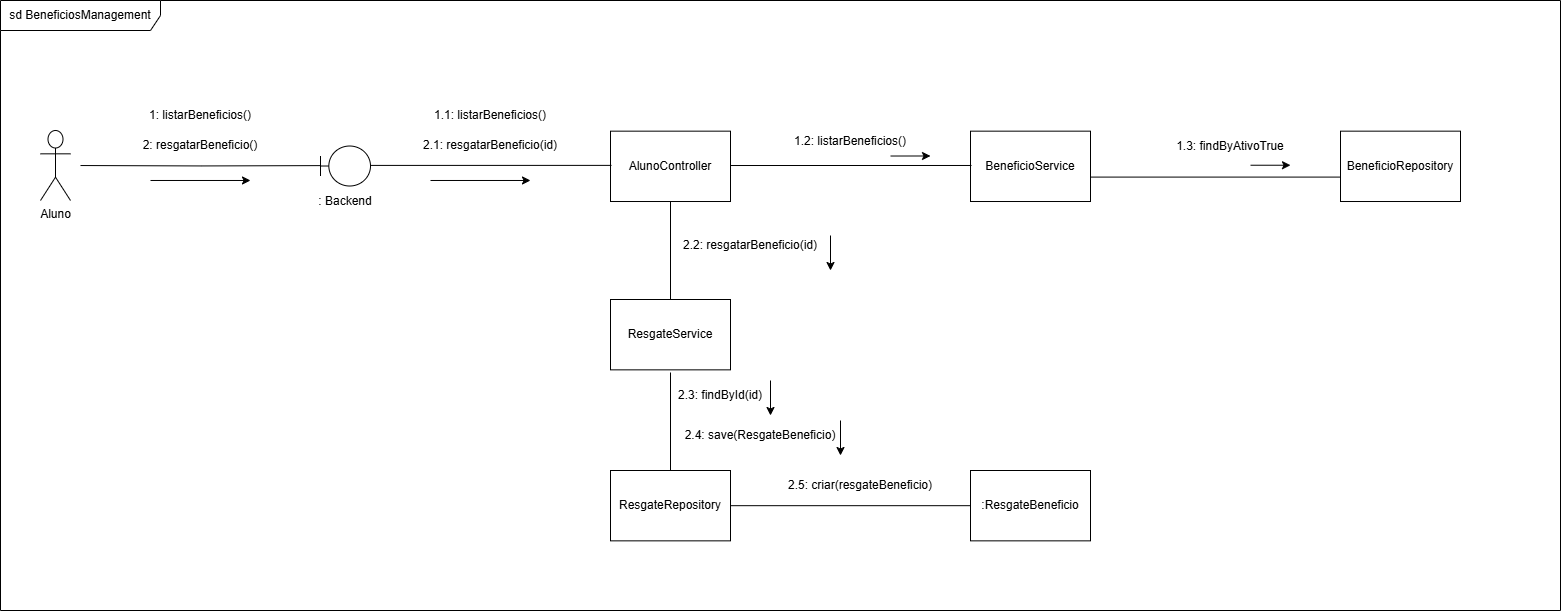

The diagram above was exported from draw.io. Its source (the exported page's mxGraphModel, read from the mxfile embedded in the PNG):
<mxGraphModel dx="4645" dy="1269" grid="1" gridSize="10" guides="1" tooltips="1" connect="1" arrows="1" fold="1" page="1" pageScale="1" pageWidth="827" pageHeight="1169" math="0" shadow="0">
  <root>
    <mxCell id="0" />
    <mxCell id="1" parent="0" />
    <mxCell id="Od0VvilPspHsfgEkI48X-67" value="sd BeneficiosManagement" style="shape=umlFrame;whiteSpace=wrap;html=1;pointerEvents=0;recursiveResize=0;container=1;collapsible=0;width=160;" parent="1" vertex="1">
      <mxGeometry x="-1940" y="250" width="1560" height="610" as="geometry" />
    </mxCell>
    <mxCell id="Od0VvilPspHsfgEkI48X-5" value="Aluno" style="shape=umlActor;verticalLabelPosition=bottom;verticalAlign=top;html=1;outlineConnect=0;" parent="1" vertex="1">
      <mxGeometry x="-1900" y="380" width="30" height="70" as="geometry" />
    </mxCell>
    <mxCell id="Od0VvilPspHsfgEkI48X-9" value="AlunoController" style="rounded=0;whiteSpace=wrap;html=1;" parent="1" vertex="1">
      <mxGeometry x="-1330" y="380.65999999999997" width="120" height="70.35222740336201" as="geometry" />
    </mxCell>
    <mxCell id="Od0VvilPspHsfgEkI48X-15" value="BeneficioService" style="rounded=0;whiteSpace=wrap;html=1;" parent="1" vertex="1">
      <mxGeometry x="-970" y="380.65999999999997" width="120" height="70.35222740336201" as="geometry" />
    </mxCell>
    <mxCell id="Od0VvilPspHsfgEkI48X-28" value="BeneficioRepository" style="rounded=0;whiteSpace=wrap;html=1;" parent="1" vertex="1">
      <mxGeometry x="-600" y="380.65999999999997" width="120" height="70.35222740336201" as="geometry" />
    </mxCell>
    <mxCell id="Od0VvilPspHsfgEkI48X-127" value="" style="endArrow=none;endFill=0;html=1;edgeStyle=orthogonalEdgeStyle;align=left;verticalAlign=top;rounded=0;entryX=0.011;entryY=0.49;entryDx=0;entryDy=0;entryPerimeter=0;" parent="1" target="Od0VvilPspHsfgEkI48X-126" edge="1">
      <mxGeometry x="-1" relative="1" as="geometry">
        <mxPoint x="-1860" y="415.03" as="sourcePoint" />
        <mxPoint x="-1630" y="415" as="targetPoint" />
      </mxGeometry>
    </mxCell>
    <mxCell id="Od0VvilPspHsfgEkI48X-132" value="" style="group" parent="1" connectable="0" vertex="1">
      <mxGeometry x="-1625" y="395.51" width="60" height="70" as="geometry" />
    </mxCell>
    <mxCell id="Od0VvilPspHsfgEkI48X-126" value="" style="shape=umlBoundary;whiteSpace=wrap;html=1;" parent="Od0VvilPspHsfgEkI48X-132" vertex="1">
      <mxGeometry x="5" width="50" height="40" as="geometry" />
    </mxCell>
    <mxCell id="Od0VvilPspHsfgEkI48X-130" value=": Backend" style="text;html=1;whiteSpace=wrap;strokeColor=none;fillColor=none;align=center;verticalAlign=middle;rounded=0;" parent="Od0VvilPspHsfgEkI48X-132" vertex="1">
      <mxGeometry y="40" width="60" height="30" as="geometry" />
    </mxCell>
    <mxCell id="Od0VvilPspHsfgEkI48X-133" value="1: listarBeneficios()" style="text;html=1;whiteSpace=wrap;strokeColor=none;fillColor=none;align=center;verticalAlign=middle;rounded=0;" parent="1" vertex="1">
      <mxGeometry x="-1840" y="350" width="200" height="30" as="geometry" />
    </mxCell>
    <mxCell id="Od0VvilPspHsfgEkI48X-134" value="2: resgatarBeneficio()" style="text;html=1;whiteSpace=wrap;strokeColor=none;fillColor=none;align=center;verticalAlign=middle;rounded=0;" parent="1" vertex="1">
      <mxGeometry x="-1840" y="380" width="200" height="30" as="geometry" />
    </mxCell>
    <mxCell id="Od0VvilPspHsfgEkI48X-136" value="" style="endArrow=none;endFill=0;html=1;edgeStyle=orthogonalEdgeStyle;align=left;verticalAlign=top;rounded=0;entryX=0.011;entryY=0.49;entryDx=0;entryDy=0;entryPerimeter=0;" parent="1" edge="1">
      <mxGeometry x="-1" relative="1" as="geometry">
        <mxPoint x="-1570" y="414.90999999999997" as="sourcePoint" />
        <mxPoint x="-1329" y="414.88" as="targetPoint" />
      </mxGeometry>
    </mxCell>
    <mxCell id="Od0VvilPspHsfgEkI48X-139" value="1.1: listarBeneficios()" style="text;html=1;whiteSpace=wrap;strokeColor=none;fillColor=none;align=center;verticalAlign=middle;rounded=0;" parent="1" vertex="1">
      <mxGeometry x="-1550" y="350" width="200" height="30" as="geometry" />
    </mxCell>
    <mxCell id="Od0VvilPspHsfgEkI48X-140" value="2.1: resgatarBeneficio(id)" style="text;html=1;whiteSpace=wrap;strokeColor=none;fillColor=none;align=center;verticalAlign=middle;rounded=0;" parent="1" vertex="1">
      <mxGeometry x="-1550" y="380" width="200" height="30" as="geometry" />
    </mxCell>
    <mxCell id="Od0VvilPspHsfgEkI48X-142" value="" style="endArrow=none;endFill=0;html=1;edgeStyle=orthogonalEdgeStyle;align=left;verticalAlign=top;rounded=0;entryX=0.011;entryY=0.49;entryDx=0;entryDy=0;entryPerimeter=0;" parent="1" edge="1">
      <mxGeometry x="-1" relative="1" as="geometry">
        <mxPoint x="-1210" y="415.01" as="sourcePoint" />
        <mxPoint x="-969" y="414.98" as="targetPoint" />
      </mxGeometry>
    </mxCell>
    <mxCell id="Od0VvilPspHsfgEkI48X-143" value="1.2: listarBeneficios()" style="text;html=1;whiteSpace=wrap;strokeColor=none;fillColor=none;align=center;verticalAlign=middle;rounded=0;" parent="1" vertex="1">
      <mxGeometry x="-1190" y="376.26" width="200" height="30" as="geometry" />
    </mxCell>
    <mxCell id="Od0VvilPspHsfgEkI48X-144" value="2.2: resgatarBeneficio(id)" style="text;html=1;whiteSpace=wrap;strokeColor=none;fillColor=none;align=center;verticalAlign=middle;rounded=0;" parent="1" vertex="1">
      <mxGeometry x="-1290" y="480.00000000000006" width="200" height="30" as="geometry" />
    </mxCell>
    <mxCell id="Od0VvilPspHsfgEkI48X-146" value="" style="endArrow=classic;html=1;rounded=0;" parent="1" edge="1">
      <mxGeometry width="50" height="50" relative="1" as="geometry">
        <mxPoint x="-1790" y="429.98" as="sourcePoint" />
        <mxPoint x="-1690" y="429.98" as="targetPoint" />
      </mxGeometry>
    </mxCell>
    <mxCell id="Od0VvilPspHsfgEkI48X-147" value="" style="endArrow=classic;html=1;rounded=0;" parent="1" edge="1">
      <mxGeometry width="50" height="50" relative="1" as="geometry">
        <mxPoint x="-1510" y="429.98" as="sourcePoint" />
        <mxPoint x="-1410" y="429.98" as="targetPoint" />
      </mxGeometry>
    </mxCell>
    <mxCell id="Od0VvilPspHsfgEkI48X-148" value="" style="endArrow=none;html=1;rounded=0;exitX=1;exitY=0.5;exitDx=0;exitDy=0;entryX=0;entryY=0.5;entryDx=0;entryDy=0;endFill=0;" parent="1" edge="1">
      <mxGeometry width="50" height="50" relative="1" as="geometry">
        <mxPoint x="-850" y="426.5861137016809" as="sourcePoint" />
        <mxPoint x="-600" y="426.5861137016809" as="targetPoint" />
      </mxGeometry>
    </mxCell>
    <mxCell id="Od0VvilPspHsfgEkI48X-151" value="1.3: findByAtivoTrue" style="text;html=1;whiteSpace=wrap;strokeColor=none;fillColor=none;align=center;verticalAlign=middle;rounded=0;" parent="1" vertex="1">
      <mxGeometry x="-810" y="380.65999999999997" width="200" height="30" as="geometry" />
    </mxCell>
    <mxCell id="Od0VvilPspHsfgEkI48X-167" value="" style="endArrow=classic;html=1;rounded=0;" parent="1" edge="1">
      <mxGeometry width="50" height="50" relative="1" as="geometry">
        <mxPoint x="-690" y="414.73" as="sourcePoint" />
        <mxPoint x="-650" y="414.73" as="targetPoint" />
      </mxGeometry>
    </mxCell>
    <mxCell id="Od0VvilPspHsfgEkI48X-169" value="" style="endArrow=classic;html=1;rounded=0;" parent="1" edge="1">
      <mxGeometry width="50" height="50" relative="1" as="geometry">
        <mxPoint x="-1050" y="405.52" as="sourcePoint" />
        <mxPoint x="-1010" y="405.49" as="targetPoint" />
      </mxGeometry>
    </mxCell>
    <mxCell id="Od0VvilPspHsfgEkI48X-170" value="ResgateService" style="rounded=0;whiteSpace=wrap;html=1;" parent="1" vertex="1">
      <mxGeometry x="-1330" y="549" width="120" height="70.35222740336201" as="geometry" />
    </mxCell>
    <mxCell id="Od0VvilPspHsfgEkI48X-171" value="" style="endArrow=none;endFill=0;html=1;edgeStyle=orthogonalEdgeStyle;align=left;verticalAlign=top;rounded=0;entryX=0.5;entryY=0;entryDx=0;entryDy=0;exitX=0.5;exitY=1;exitDx=0;exitDy=0;" parent="1" source="Od0VvilPspHsfgEkI48X-9" target="Od0VvilPspHsfgEkI48X-170" edge="1">
      <mxGeometry x="-1" relative="1" as="geometry">
        <mxPoint x="-1280" y="490.03" as="sourcePoint" />
        <mxPoint x="-1039" y="490" as="targetPoint" />
      </mxGeometry>
    </mxCell>
    <mxCell id="Od0VvilPspHsfgEkI48X-172" value="" style="endArrow=classic;html=1;rounded=0;" parent="1" edge="1">
      <mxGeometry width="50" height="50" relative="1" as="geometry">
        <mxPoint x="-1110" y="485" as="sourcePoint" />
        <mxPoint x="-1110" y="520" as="targetPoint" />
      </mxGeometry>
    </mxCell>
    <mxCell id="Od0VvilPspHsfgEkI48X-173" value="ResgateRepository" style="rounded=0;whiteSpace=wrap;html=1;" parent="1" vertex="1">
      <mxGeometry x="-1330" y="720" width="120" height="70.35222740336201" as="geometry" />
    </mxCell>
    <mxCell id="Od0VvilPspHsfgEkI48X-174" value="2.3: findById(id)" style="text;html=1;whiteSpace=wrap;strokeColor=none;fillColor=none;align=center;verticalAlign=middle;rounded=0;" parent="1" vertex="1">
      <mxGeometry x="-1320" y="630" width="200" height="30" as="geometry" />
    </mxCell>
    <mxCell id="Od0VvilPspHsfgEkI48X-175" value="" style="endArrow=none;endFill=0;html=1;edgeStyle=orthogonalEdgeStyle;align=left;verticalAlign=top;rounded=0;entryX=0.5;entryY=0;entryDx=0;entryDy=0;exitX=0.5;exitY=1;exitDx=0;exitDy=0;" parent="1" edge="1">
      <mxGeometry x="-1" relative="1" as="geometry">
        <mxPoint x="-1270" y="622" as="sourcePoint" />
        <mxPoint x="-1270" y="720" as="targetPoint" />
      </mxGeometry>
    </mxCell>
    <mxCell id="Od0VvilPspHsfgEkI48X-176" value="" style="endArrow=classic;html=1;rounded=0;" parent="1" edge="1">
      <mxGeometry width="50" height="50" relative="1" as="geometry">
        <mxPoint x="-1170" y="630" as="sourcePoint" />
        <mxPoint x="-1170" y="665" as="targetPoint" />
      </mxGeometry>
    </mxCell>
    <mxCell id="Od0VvilPspHsfgEkI48X-177" value=":ResgateBeneficio" style="rounded=0;whiteSpace=wrap;html=1;" parent="1" vertex="1">
      <mxGeometry x="-970" y="720" width="120" height="70.35222740336201" as="geometry" />
    </mxCell>
    <mxCell id="Od0VvilPspHsfgEkI48X-178" value="" style="endArrow=none;endFill=0;html=1;edgeStyle=orthogonalEdgeStyle;align=left;verticalAlign=top;rounded=0;entryX=0;entryY=0.5;entryDx=0;entryDy=0;exitX=1;exitY=0.5;exitDx=0;exitDy=0;" parent="1" source="Od0VvilPspHsfgEkI48X-173" target="Od0VvilPspHsfgEkI48X-177" edge="1">
      <mxGeometry x="-1" relative="1" as="geometry">
        <mxPoint x="-1080" y="760" as="sourcePoint" />
        <mxPoint x="-1080" y="858" as="targetPoint" />
      </mxGeometry>
    </mxCell>
    <mxCell id="Od0VvilPspHsfgEkI48X-181" value="2.4: save(ResgateBeneficio)" style="text;html=1;whiteSpace=wrap;strokeColor=none;fillColor=none;align=center;verticalAlign=middle;rounded=0;" parent="1" vertex="1">
      <mxGeometry x="-1280" y="670" width="200" height="30" as="geometry" />
    </mxCell>
    <mxCell id="Od0VvilPspHsfgEkI48X-182" value="" style="endArrow=classic;html=1;rounded=0;" parent="1" edge="1">
      <mxGeometry width="50" height="50" relative="1" as="geometry">
        <mxPoint x="-1100" y="670" as="sourcePoint" />
        <mxPoint x="-1100" y="705" as="targetPoint" />
      </mxGeometry>
    </mxCell>
    <mxCell id="Od0VvilPspHsfgEkI48X-183" value="2.5: criar(resgateBeneficio)" style="text;html=1;whiteSpace=wrap;strokeColor=none;fillColor=none;align=center;verticalAlign=middle;rounded=0;" parent="1" vertex="1">
      <mxGeometry x="-1180" y="720" width="200" height="30" as="geometry" />
    </mxCell>
  </root>
</mxGraphModel>